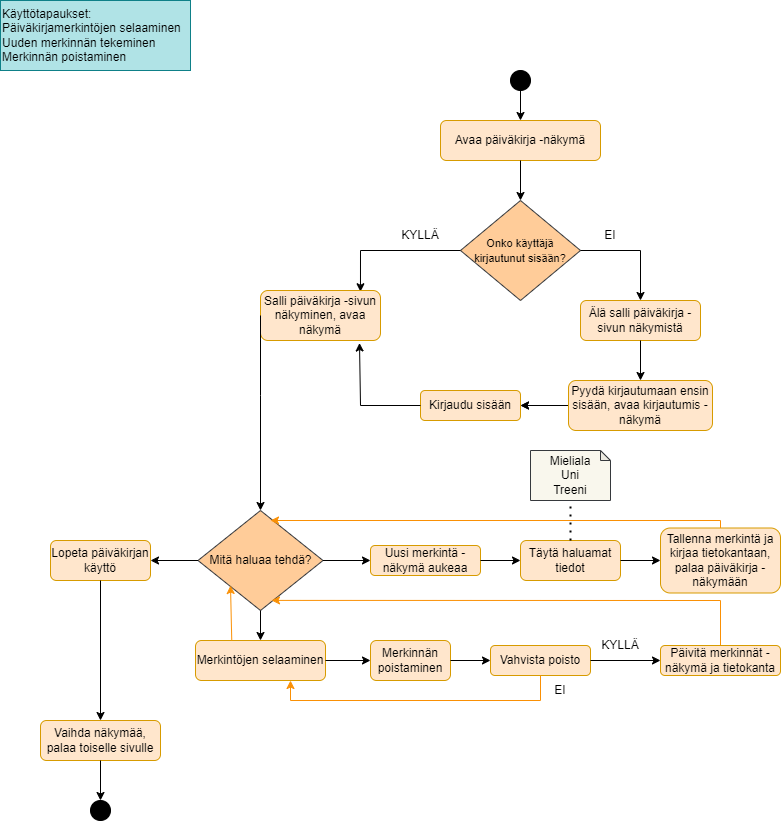

The diagram above was exported from draw.io. Its source (the exported page's mxGraphModel, read from the mxfile embedded in the PNG):
<mxGraphModel dx="743" dy="2025" grid="1" gridSize="10" guides="1" tooltips="1" connect="1" arrows="1" fold="1" page="1" pageScale="1" pageWidth="827" pageHeight="1169" math="0" shadow="0">
  <root>
    <mxCell id="0" />
    <mxCell id="1" parent="0" />
    <mxCell id="w5zP5uCdxJ_EcScn0s-7-1" value="" style="ellipse;whiteSpace=wrap;html=1;aspect=fixed;fillColor=#000000;shadow=0;textShadow=0;" vertex="1" parent="1">
      <mxGeometry x="520" y="80" width="20" height="20" as="geometry" />
    </mxCell>
    <mxCell id="w5zP5uCdxJ_EcScn0s-7-2" value="Käyttötapaukset:&amp;nbsp;&lt;span style=&quot;background-color: initial;&quot;&gt;&amp;nbsp;&lt;/span&gt;&lt;div&gt;Päiväkirjamerkintöjen selaaminen&lt;/div&gt;&lt;div&gt;Uuden merkinnän tekeminen&lt;/div&gt;&lt;div&gt;Merkinnän poistaminen&lt;/div&gt;" style="rounded=0;whiteSpace=wrap;html=1;fillColor=#b0e3e6;strokeColor=#0e8088;align=left;" vertex="1" parent="1">
      <mxGeometry x="10" y="10" width="190" height="70" as="geometry" />
    </mxCell>
    <mxCell id="w5zP5uCdxJ_EcScn0s-7-3" value="" style="endArrow=classic;html=1;rounded=0;exitX=0.5;exitY=1;exitDx=0;exitDy=0;entryX=0.5;entryY=0;entryDx=0;entryDy=0;" edge="1" parent="1" source="w5zP5uCdxJ_EcScn0s-7-1" target="w5zP5uCdxJ_EcScn0s-7-4">
      <mxGeometry width="50" height="50" relative="1" as="geometry">
        <mxPoint x="390" y="680" as="sourcePoint" />
        <mxPoint x="500" y="200" as="targetPoint" />
      </mxGeometry>
    </mxCell>
    <mxCell id="w5zP5uCdxJ_EcScn0s-7-4" value="Avaa päiväkirja -näkymä" style="rounded=1;whiteSpace=wrap;html=1;fillColor=#ffe6cc;strokeColor=#d79b00;" vertex="1" parent="1">
      <mxGeometry x="450" y="130" width="160" height="40" as="geometry" />
    </mxCell>
    <mxCell id="w5zP5uCdxJ_EcScn0s-7-5" value="&lt;font style=&quot;font-size: 11px;&quot;&gt;Onko käyttäjä kirjautunut sisään?&lt;/font&gt;" style="rhombus;whiteSpace=wrap;html=1;fillColor=#ffcc99;strokeColor=#36393d;" vertex="1" parent="1">
      <mxGeometry x="470" y="210" width="120" height="100" as="geometry" />
    </mxCell>
    <mxCell id="w5zP5uCdxJ_EcScn0s-7-6" value="" style="endArrow=classic;html=1;rounded=0;exitX=0.5;exitY=1;exitDx=0;exitDy=0;entryX=0.5;entryY=0;entryDx=0;entryDy=0;" edge="1" parent="1" source="w5zP5uCdxJ_EcScn0s-7-4" target="w5zP5uCdxJ_EcScn0s-7-5">
      <mxGeometry width="50" height="50" relative="1" as="geometry">
        <mxPoint x="390" y="680" as="sourcePoint" />
        <mxPoint x="440" y="630" as="targetPoint" />
      </mxGeometry>
    </mxCell>
    <mxCell id="w5zP5uCdxJ_EcScn0s-7-7" value="" style="endArrow=classic;html=1;rounded=0;exitX=1;exitY=0.5;exitDx=0;exitDy=0;" edge="1" parent="1" source="w5zP5uCdxJ_EcScn0s-7-5">
      <mxGeometry width="50" height="50" relative="1" as="geometry">
        <mxPoint x="390" y="680" as="sourcePoint" />
        <mxPoint x="650" y="310" as="targetPoint" />
        <Array as="points">
          <mxPoint x="650" y="260" />
        </Array>
      </mxGeometry>
    </mxCell>
    <mxCell id="w5zP5uCdxJ_EcScn0s-7-9" value="" style="endArrow=classic;html=1;rounded=0;exitX=0;exitY=0.5;exitDx=0;exitDy=0;entryX=0.833;entryY=0.025;entryDx=0;entryDy=0;entryPerimeter=0;" edge="1" parent="1" source="w5zP5uCdxJ_EcScn0s-7-5" target="w5zP5uCdxJ_EcScn0s-7-13">
      <mxGeometry width="50" height="50" relative="1" as="geometry">
        <mxPoint x="360" y="290" as="sourcePoint" />
        <mxPoint x="320" y="260" as="targetPoint" />
        <Array as="points">
          <mxPoint x="370" y="260" />
        </Array>
      </mxGeometry>
    </mxCell>
    <mxCell id="w5zP5uCdxJ_EcScn0s-7-10" value="KYLLÄ" style="text;html=1;align=center;verticalAlign=middle;whiteSpace=wrap;rounded=0;" vertex="1" parent="1">
      <mxGeometry x="400" y="230" width="60" height="30" as="geometry" />
    </mxCell>
    <mxCell id="w5zP5uCdxJ_EcScn0s-7-12" value="EI" style="text;html=1;align=center;verticalAlign=middle;whiteSpace=wrap;rounded=0;" vertex="1" parent="1">
      <mxGeometry x="590" y="230" width="60" height="30" as="geometry" />
    </mxCell>
    <mxCell id="w5zP5uCdxJ_EcScn0s-7-13" value="Salli päiväkirja -sivun näkyminen, avaa näkymä" style="rounded=1;whiteSpace=wrap;html=1;fillColor=#ffe6cc;strokeColor=#d79b00;" vertex="1" parent="1">
      <mxGeometry x="270" y="300" width="120" height="50" as="geometry" />
    </mxCell>
    <mxCell id="w5zP5uCdxJ_EcScn0s-7-14" value="Älä salli päiväkirja -sivun näkymistä" style="rounded=1;whiteSpace=wrap;html=1;fillColor=#ffe6cc;strokeColor=#d79b00;" vertex="1" parent="1">
      <mxGeometry x="590" y="310" width="120" height="40" as="geometry" />
    </mxCell>
    <mxCell id="w5zP5uCdxJ_EcScn0s-7-15" value="" style="endArrow=classic;html=1;rounded=0;exitX=0.5;exitY=1;exitDx=0;exitDy=0;" edge="1" parent="1" source="w5zP5uCdxJ_EcScn0s-7-14">
      <mxGeometry width="50" height="50" relative="1" as="geometry">
        <mxPoint x="390" y="680" as="sourcePoint" />
        <mxPoint x="650" y="390" as="targetPoint" />
      </mxGeometry>
    </mxCell>
    <mxCell id="w5zP5uCdxJ_EcScn0s-7-33" value="" style="edgeStyle=orthogonalEdgeStyle;rounded=0;orthogonalLoop=1;jettySize=auto;html=1;" edge="1" parent="1" source="w5zP5uCdxJ_EcScn0s-7-16" target="w5zP5uCdxJ_EcScn0s-7-18">
      <mxGeometry relative="1" as="geometry" />
    </mxCell>
    <mxCell id="w5zP5uCdxJ_EcScn0s-7-16" value="Pyydä kirjautumaan ensin sisään, avaa kirjautumis -näkymä" style="rounded=1;whiteSpace=wrap;html=1;fillColor=#ffe6cc;strokeColor=#d79b00;" vertex="1" parent="1">
      <mxGeometry x="578" y="390" width="144" height="50" as="geometry" />
    </mxCell>
    <mxCell id="w5zP5uCdxJ_EcScn0s-7-17" value="" style="endArrow=classic;html=1;rounded=0;exitX=0;exitY=0.5;exitDx=0;exitDy=0;" edge="1" parent="1">
      <mxGeometry width="50" height="50" relative="1" as="geometry">
        <mxPoint x="566" y="415" as="sourcePoint" />
        <mxPoint x="530" y="415" as="targetPoint" />
      </mxGeometry>
    </mxCell>
    <mxCell id="w5zP5uCdxJ_EcScn0s-7-18" value="Kirjaudu sisään" style="rounded=1;whiteSpace=wrap;html=1;fillColor=#ffe6cc;strokeColor=#d79b00;" vertex="1" parent="1">
      <mxGeometry x="430" y="400" width="100" height="30" as="geometry" />
    </mxCell>
    <mxCell id="w5zP5uCdxJ_EcScn0s-7-19" value="" style="endArrow=classic;html=1;rounded=0;exitX=0;exitY=0.5;exitDx=0;exitDy=0;entryX=0.825;entryY=1.05;entryDx=0;entryDy=0;entryPerimeter=0;" edge="1" parent="1" source="w5zP5uCdxJ_EcScn0s-7-18" target="w5zP5uCdxJ_EcScn0s-7-13">
      <mxGeometry width="50" height="50" relative="1" as="geometry">
        <mxPoint x="390" y="680" as="sourcePoint" />
        <mxPoint x="440" y="630" as="targetPoint" />
        <Array as="points">
          <mxPoint x="370" y="415" />
        </Array>
      </mxGeometry>
    </mxCell>
    <mxCell id="w5zP5uCdxJ_EcScn0s-7-20" value="" style="endArrow=classic;html=1;rounded=0;exitX=0;exitY=0.5;exitDx=0;exitDy=0;entryX=0.5;entryY=0;entryDx=0;entryDy=0;" edge="1" parent="1" source="w5zP5uCdxJ_EcScn0s-7-13" target="w5zP5uCdxJ_EcScn0s-7-22">
      <mxGeometry width="50" height="50" relative="1" as="geometry">
        <mxPoint x="325" y="395" as="sourcePoint" />
        <mxPoint x="270" y="460" as="targetPoint" />
        <Array as="points">
          <mxPoint x="270" y="405" />
        </Array>
      </mxGeometry>
    </mxCell>
    <mxCell id="w5zP5uCdxJ_EcScn0s-7-22" value="Mitä haluaa tehdä?" style="rhombus;whiteSpace=wrap;html=1;fillColor=#ffcc99;strokeColor=#36393d;" vertex="1" parent="1">
      <mxGeometry x="207.5" y="520" width="125" height="100" as="geometry" />
    </mxCell>
    <mxCell id="w5zP5uCdxJ_EcScn0s-7-23" value="" style="endArrow=classic;html=1;rounded=0;exitX=0.5;exitY=1;exitDx=0;exitDy=0;entryX=0.5;entryY=0;entryDx=0;entryDy=0;" edge="1" parent="1" source="w5zP5uCdxJ_EcScn0s-7-22" target="w5zP5uCdxJ_EcScn0s-7-26">
      <mxGeometry width="50" height="50" relative="1" as="geometry">
        <mxPoint x="450" y="760" as="sourcePoint" />
        <mxPoint x="271" y="680" as="targetPoint" />
      </mxGeometry>
    </mxCell>
    <mxCell id="w5zP5uCdxJ_EcScn0s-7-24" value="" style="endArrow=classic;html=1;rounded=0;exitX=1;exitY=0.5;exitDx=0;exitDy=0;entryX=0;entryY=0.5;entryDx=0;entryDy=0;" edge="1" parent="1" source="w5zP5uCdxJ_EcScn0s-7-22" target="w5zP5uCdxJ_EcScn0s-7-25">
      <mxGeometry width="50" height="50" relative="1" as="geometry">
        <mxPoint x="450" y="760" as="sourcePoint" />
        <mxPoint x="380" y="570" as="targetPoint" />
      </mxGeometry>
    </mxCell>
    <mxCell id="w5zP5uCdxJ_EcScn0s-7-25" value="Uusi merkintä -näkymä aukeaa" style="rounded=1;whiteSpace=wrap;html=1;fillColor=#ffe6cc;strokeColor=#d79b00;" vertex="1" parent="1">
      <mxGeometry x="380" y="555" width="110" height="30" as="geometry" />
    </mxCell>
    <mxCell id="w5zP5uCdxJ_EcScn0s-7-26" value="Merkintöjen selaaminen" style="rounded=1;whiteSpace=wrap;html=1;fillColor=#ffe6cc;strokeColor=#d79b00;" vertex="1" parent="1">
      <mxGeometry x="205" y="650" width="130" height="40" as="geometry" />
    </mxCell>
    <mxCell id="w5zP5uCdxJ_EcScn0s-7-27" value="Täytä haluamat tiedot" style="rounded=1;whiteSpace=wrap;html=1;fillColor=#ffe6cc;strokeColor=#d79b00;" vertex="1" parent="1">
      <mxGeometry x="530" y="550" width="100" height="40" as="geometry" />
    </mxCell>
    <mxCell id="w5zP5uCdxJ_EcScn0s-7-28" value="Tallenna merkintä ja kirjaa tietokantaan, palaa päiväkirja -näkymään" style="rounded=1;whiteSpace=wrap;html=1;fillColor=#ffe6cc;strokeColor=#d79b00;" vertex="1" parent="1">
      <mxGeometry x="670" y="537.5" width="120" height="65" as="geometry" />
    </mxCell>
    <mxCell id="w5zP5uCdxJ_EcScn0s-7-30" value="" style="endArrow=classic;html=1;rounded=0;exitX=0.5;exitY=0;exitDx=0;exitDy=0;strokeColor=#FA9005;" edge="1" parent="1" source="w5zP5uCdxJ_EcScn0s-7-28">
      <mxGeometry width="50" height="50" relative="1" as="geometry">
        <mxPoint x="470" y="760" as="sourcePoint" />
        <mxPoint x="280" y="530" as="targetPoint" />
        <Array as="points">
          <mxPoint x="730" y="530" />
        </Array>
      </mxGeometry>
    </mxCell>
    <mxCell id="w5zP5uCdxJ_EcScn0s-7-31" value="" style="endArrow=classic;html=1;rounded=0;exitX=1;exitY=0.5;exitDx=0;exitDy=0;entryX=0;entryY=0.5;entryDx=0;entryDy=0;" edge="1" parent="1" source="w5zP5uCdxJ_EcScn0s-7-25" target="w5zP5uCdxJ_EcScn0s-7-27">
      <mxGeometry width="50" height="50" relative="1" as="geometry">
        <mxPoint x="440" y="770" as="sourcePoint" />
        <mxPoint x="490" y="720" as="targetPoint" />
      </mxGeometry>
    </mxCell>
    <mxCell id="w5zP5uCdxJ_EcScn0s-7-32" value="" style="endArrow=classic;html=1;rounded=0;exitX=1;exitY=0.5;exitDx=0;exitDy=0;entryX=0;entryY=0.5;entryDx=0;entryDy=0;" edge="1" parent="1" source="w5zP5uCdxJ_EcScn0s-7-27" target="w5zP5uCdxJ_EcScn0s-7-28">
      <mxGeometry width="50" height="50" relative="1" as="geometry">
        <mxPoint x="440" y="770" as="sourcePoint" />
        <mxPoint x="490" y="720" as="targetPoint" />
      </mxGeometry>
    </mxCell>
    <mxCell id="w5zP5uCdxJ_EcScn0s-7-35" value="Merkinnän poistaminen" style="rounded=1;whiteSpace=wrap;html=1;fillColor=#ffe6cc;strokeColor=#d79b00;" vertex="1" parent="1">
      <mxGeometry x="380" y="650" width="80" height="40" as="geometry" />
    </mxCell>
    <mxCell id="w5zP5uCdxJ_EcScn0s-7-36" value="" style="endArrow=classic;html=1;rounded=0;exitX=0.75;exitY=0;exitDx=0;exitDy=0;entryX=1;entryY=1;entryDx=0;entryDy=0;strokeColor=#FA9005;align=center;verticalAlign=middle;fontFamily=Helvetica;fontSize=11;fontColor=default;labelBackgroundColor=default;" edge="1" parent="1">
      <mxGeometry width="50" height="50" relative="1" as="geometry">
        <mxPoint x="241.25" y="650" as="sourcePoint" />
        <mxPoint x="240" y="595" as="targetPoint" />
      </mxGeometry>
    </mxCell>
    <mxCell id="w5zP5uCdxJ_EcScn0s-7-37" value="" style="endArrow=classic;html=1;rounded=0;exitX=1;exitY=0.5;exitDx=0;exitDy=0;entryX=0;entryY=0.5;entryDx=0;entryDy=0;" edge="1" parent="1" source="w5zP5uCdxJ_EcScn0s-7-26" target="w5zP5uCdxJ_EcScn0s-7-35">
      <mxGeometry width="50" height="50" relative="1" as="geometry">
        <mxPoint x="320" y="770" as="sourcePoint" />
        <mxPoint x="370" y="720" as="targetPoint" />
      </mxGeometry>
    </mxCell>
    <mxCell id="w5zP5uCdxJ_EcScn0s-7-38" value="" style="endArrow=classic;html=1;rounded=0;exitX=0.5;exitY=0;exitDx=0;exitDy=0;entryX=0.588;entryY=0.899;entryDx=0;entryDy=0;entryPerimeter=0;strokeColor=#FA9005;align=center;verticalAlign=middle;fontFamily=Helvetica;fontSize=11;fontColor=default;labelBackgroundColor=default;" edge="1" parent="1" source="w5zP5uCdxJ_EcScn0s-7-41" target="w5zP5uCdxJ_EcScn0s-7-22">
      <mxGeometry width="50" height="50" relative="1" as="geometry">
        <mxPoint x="490" y="750" as="sourcePoint" />
        <mxPoint x="440" y="820" as="targetPoint" />
        <Array as="points">
          <mxPoint x="730" y="610" />
        </Array>
      </mxGeometry>
    </mxCell>
    <mxCell id="w5zP5uCdxJ_EcScn0s-7-39" value="" style="endArrow=classic;html=1;rounded=0;exitX=1;exitY=0.5;exitDx=0;exitDy=0;" edge="1" parent="1" source="w5zP5uCdxJ_EcScn0s-7-35">
      <mxGeometry width="50" height="50" relative="1" as="geometry">
        <mxPoint x="320" y="770" as="sourcePoint" />
        <mxPoint x="500" y="670" as="targetPoint" />
      </mxGeometry>
    </mxCell>
    <mxCell id="w5zP5uCdxJ_EcScn0s-7-40" value="Vahvista poisto" style="rounded=1;whiteSpace=wrap;html=1;fillColor=#ffe6cc;strokeColor=#d79b00;" vertex="1" parent="1">
      <mxGeometry x="500" y="655" width="100" height="30" as="geometry" />
    </mxCell>
    <mxCell id="w5zP5uCdxJ_EcScn0s-7-41" value="Päivitä merkinnät -näkymä ja tietokanta" style="rounded=1;whiteSpace=wrap;html=1;fillColor=#ffe6cc;strokeColor=#d79b00;" vertex="1" parent="1">
      <mxGeometry x="670" y="655" width="120" height="30" as="geometry" />
    </mxCell>
    <mxCell id="w5zP5uCdxJ_EcScn0s-7-42" value="" style="endArrow=classic;html=1;rounded=0;exitX=1;exitY=0.5;exitDx=0;exitDy=0;entryX=0;entryY=0.5;entryDx=0;entryDy=0;" edge="1" parent="1" source="w5zP5uCdxJ_EcScn0s-7-40" target="w5zP5uCdxJ_EcScn0s-7-41">
      <mxGeometry width="50" height="50" relative="1" as="geometry">
        <mxPoint x="500" y="770" as="sourcePoint" />
        <mxPoint x="640" y="670" as="targetPoint" />
      </mxGeometry>
    </mxCell>
    <mxCell id="w5zP5uCdxJ_EcScn0s-7-43" value="KYLLÄ" style="text;html=1;align=center;verticalAlign=middle;whiteSpace=wrap;rounded=0;" vertex="1" parent="1">
      <mxGeometry x="600" y="640" width="60" height="30" as="geometry" />
    </mxCell>
    <mxCell id="w5zP5uCdxJ_EcScn0s-7-44" value="EI" style="text;html=1;align=center;verticalAlign=middle;whiteSpace=wrap;rounded=0;" vertex="1" parent="1">
      <mxGeometry x="540" y="685" width="60" height="30" as="geometry" />
    </mxCell>
    <mxCell id="w5zP5uCdxJ_EcScn0s-7-45" value="" style="endArrow=classic;html=1;rounded=0;exitX=0.5;exitY=1;exitDx=0;exitDy=0;strokeColor=#FA9005;align=center;verticalAlign=middle;fontFamily=Helvetica;fontSize=11;fontColor=default;labelBackgroundColor=default;" edge="1" parent="1" source="w5zP5uCdxJ_EcScn0s-7-40">
      <mxGeometry width="50" height="50" relative="1" as="geometry">
        <mxPoint x="500" y="770" as="sourcePoint" />
        <mxPoint x="300" y="690" as="targetPoint" />
        <Array as="points">
          <mxPoint x="550" y="710" />
          <mxPoint x="300" y="710" />
        </Array>
      </mxGeometry>
    </mxCell>
    <mxCell id="w5zP5uCdxJ_EcScn0s-7-47" value="Lopeta päiväkirjan käyttö" style="rounded=1;whiteSpace=wrap;html=1;fillColor=#ffe6cc;strokeColor=#d79b00;" vertex="1" parent="1">
      <mxGeometry x="60" y="550" width="100" height="40" as="geometry" />
    </mxCell>
    <mxCell id="w5zP5uCdxJ_EcScn0s-7-48" value="" style="endArrow=classic;html=1;rounded=0;exitX=0;exitY=0.5;exitDx=0;exitDy=0;" edge="1" parent="1" source="w5zP5uCdxJ_EcScn0s-7-22">
      <mxGeometry width="50" height="50" relative="1" as="geometry">
        <mxPoint x="300" y="770" as="sourcePoint" />
        <mxPoint x="160" y="570" as="targetPoint" />
      </mxGeometry>
    </mxCell>
    <mxCell id="w5zP5uCdxJ_EcScn0s-7-49" value="" style="endArrow=none;dashed=1;html=1;dashPattern=1 3;strokeWidth=2;rounded=0;exitX=0.5;exitY=0;exitDx=0;exitDy=0;entryX=0.5;entryY=1;entryDx=0;entryDy=0;entryPerimeter=0;" edge="1" parent="1" source="w5zP5uCdxJ_EcScn0s-7-27" target="w5zP5uCdxJ_EcScn0s-7-51">
      <mxGeometry width="50" height="50" relative="1" as="geometry">
        <mxPoint x="550" y="770" as="sourcePoint" />
        <mxPoint x="577" y="517" as="targetPoint" />
      </mxGeometry>
    </mxCell>
    <mxCell id="w5zP5uCdxJ_EcScn0s-7-51" value="Mieliala&lt;div&gt;Uni&lt;/div&gt;&lt;div&gt;Treeni&lt;/div&gt;" style="shape=note;whiteSpace=wrap;html=1;backgroundOutline=1;darkOpacity=0.05;size=10;fillColor=#f9f7ed;strokeColor=#36393d;" vertex="1" parent="1">
      <mxGeometry x="540" y="460" width="80" height="50" as="geometry" />
    </mxCell>
    <mxCell id="w5zP5uCdxJ_EcScn0s-7-53" value="" style="endArrow=classic;html=1;rounded=0;exitX=0.5;exitY=1;exitDx=0;exitDy=0;" edge="1" parent="1" source="w5zP5uCdxJ_EcScn0s-7-47" target="w5zP5uCdxJ_EcScn0s-7-54">
      <mxGeometry width="50" height="50" relative="1" as="geometry">
        <mxPoint x="310" y="770" as="sourcePoint" />
        <mxPoint x="110" y="730" as="targetPoint" />
      </mxGeometry>
    </mxCell>
    <mxCell id="w5zP5uCdxJ_EcScn0s-7-54" value="Vaihda näkymää, palaa toiselle sivulle" style="rounded=1;whiteSpace=wrap;html=1;fillColor=#ffe6cc;strokeColor=#d79b00;" vertex="1" parent="1">
      <mxGeometry x="50" y="730" width="120" height="40" as="geometry" />
    </mxCell>
    <mxCell id="w5zP5uCdxJ_EcScn0s-7-55" value="" style="ellipse;whiteSpace=wrap;html=1;aspect=fixed;fillColor=#000000;shadow=0;textShadow=0;" vertex="1" parent="1">
      <mxGeometry x="100" y="810" width="20" height="20" as="geometry" />
    </mxCell>
    <mxCell id="w5zP5uCdxJ_EcScn0s-7-56" value="" style="endArrow=classic;html=1;rounded=0;exitX=0.5;exitY=1;exitDx=0;exitDy=0;entryX=0.5;entryY=0;entryDx=0;entryDy=0;" edge="1" parent="1" source="w5zP5uCdxJ_EcScn0s-7-54" target="w5zP5uCdxJ_EcScn0s-7-55">
      <mxGeometry width="50" height="50" relative="1" as="geometry">
        <mxPoint x="310" y="770" as="sourcePoint" />
        <mxPoint x="360" y="720" as="targetPoint" />
      </mxGeometry>
    </mxCell>
  </root>
</mxGraphModel>